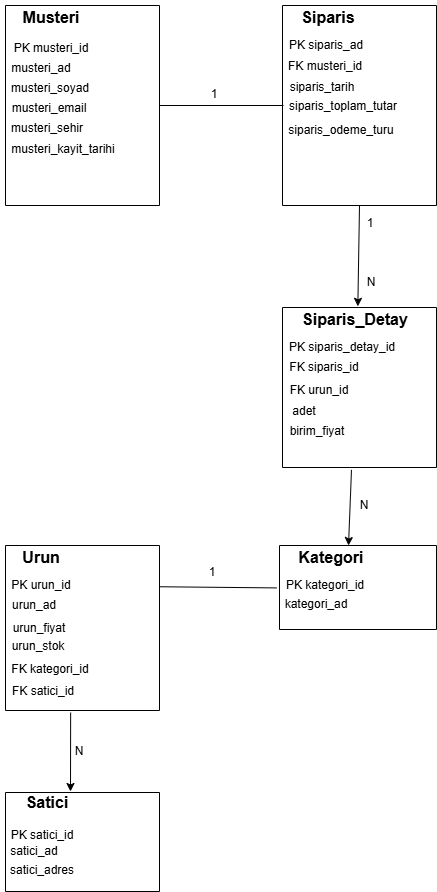

The diagram above was exported from draw.io. Its source (the exported page's mxGraphModel, read from the mxfile embedded in the PNG):
<mxGraphModel dx="1042" dy="562" grid="0" gridSize="10" guides="1" tooltips="1" connect="1" arrows="1" fold="1" page="1" pageScale="1" pageWidth="827" pageHeight="1169" background="none" math="0" shadow="0">
  <root>
    <mxCell id="0" />
    <mxCell id="1" parent="0" />
    <mxCell id="U6aI4MsRJzXsK7i6aP9H-1" value="" style="swimlane;startSize=0;" parent="1" vertex="1">
      <mxGeometry x="60" y="589" width="154" height="165" as="geometry" />
    </mxCell>
    <mxCell id="U6aI4MsRJzXsK7i6aP9H-2" value="&lt;b&gt;&lt;font style=&quot;font-size: 16px;&quot;&gt;Urun&lt;/font&gt;&lt;/b&gt;" style="text;html=1;align=center;verticalAlign=middle;resizable=0;points=[];autosize=1;strokeColor=none;fillColor=none;" parent="U6aI4MsRJzXsK7i6aP9H-1" vertex="1">
      <mxGeometry x="7" y="-5" width="55" height="31" as="geometry" />
    </mxCell>
    <mxCell id="U6aI4MsRJzXsK7i6aP9H-3" value="PK urun_id" style="text;html=1;align=center;verticalAlign=middle;resizable=0;points=[];autosize=1;strokeColor=none;fillColor=none;" parent="U6aI4MsRJzXsK7i6aP9H-1" vertex="1">
      <mxGeometry x="-4" y="26" width="77" height="26" as="geometry" />
    </mxCell>
    <mxCell id="U6aI4MsRJzXsK7i6aP9H-4" value="urun_ad" style="text;html=1;align=center;verticalAlign=middle;resizable=0;points=[];autosize=1;strokeColor=none;fillColor=none;" parent="U6aI4MsRJzXsK7i6aP9H-1" vertex="1">
      <mxGeometry x="-3" y="46" width="62" height="26" as="geometry" />
    </mxCell>
    <mxCell id="U6aI4MsRJzXsK7i6aP9H-5" value="urun_fiyat" style="text;html=1;align=center;verticalAlign=middle;resizable=0;points=[];autosize=1;strokeColor=none;fillColor=none;" parent="U6aI4MsRJzXsK7i6aP9H-1" vertex="1">
      <mxGeometry x="-3" y="69" width="71" height="26" as="geometry" />
    </mxCell>
    <mxCell id="U6aI4MsRJzXsK7i6aP9H-6" value="urun_stok" style="text;html=1;align=center;verticalAlign=middle;resizable=0;points=[];autosize=1;strokeColor=none;fillColor=none;" parent="U6aI4MsRJzXsK7i6aP9H-1" vertex="1">
      <mxGeometry x="-4" y="87" width="71" height="26" as="geometry" />
    </mxCell>
    <mxCell id="U6aI4MsRJzXsK7i6aP9H-7" value="FK kategori_id" style="text;html=1;align=center;verticalAlign=middle;resizable=0;points=[];autosize=1;strokeColor=none;fillColor=none;" parent="U6aI4MsRJzXsK7i6aP9H-1" vertex="1">
      <mxGeometry x="-4" y="110" width="95" height="26" as="geometry" />
    </mxCell>
    <mxCell id="U6aI4MsRJzXsK7i6aP9H-47" value="FK satici_id" style="text;html=1;align=center;verticalAlign=middle;resizable=0;points=[];autosize=1;strokeColor=none;fillColor=none;" parent="U6aI4MsRJzXsK7i6aP9H-1" vertex="1">
      <mxGeometry x="-3" y="132" width="80" height="26" as="geometry" />
    </mxCell>
    <mxCell id="U6aI4MsRJzXsK7i6aP9H-9" value="" style="swimlane;startSize=0;" parent="1" vertex="1">
      <mxGeometry x="60" y="49" width="154" height="200" as="geometry" />
    </mxCell>
    <mxCell id="U6aI4MsRJzXsK7i6aP9H-10" value="&lt;b&gt;&lt;font style=&quot;font-size: 16px;&quot;&gt;Musteri&lt;/font&gt;&lt;/b&gt;" style="text;html=1;align=center;verticalAlign=middle;resizable=0;points=[];autosize=1;strokeColor=none;fillColor=none;" parent="U6aI4MsRJzXsK7i6aP9H-9" vertex="1">
      <mxGeometry x="7" y="-5" width="75" height="31" as="geometry" />
    </mxCell>
    <mxCell id="U6aI4MsRJzXsK7i6aP9H-11" value="PK musteri_id" style="text;html=1;align=center;verticalAlign=middle;resizable=0;points=[];autosize=1;strokeColor=none;fillColor=none;" parent="U6aI4MsRJzXsK7i6aP9H-9" vertex="1">
      <mxGeometry x="-2" y="29" width="93" height="26" as="geometry" />
    </mxCell>
    <mxCell id="U6aI4MsRJzXsK7i6aP9H-12" value="musteri_ad" style="text;html=1;align=center;verticalAlign=middle;resizable=0;points=[];autosize=1;strokeColor=none;fillColor=none;" parent="U6aI4MsRJzXsK7i6aP9H-9" vertex="1">
      <mxGeometry x="-4" y="49" width="77" height="26" as="geometry" />
    </mxCell>
    <mxCell id="U6aI4MsRJzXsK7i6aP9H-13" value="musteri_soyad" style="text;html=1;align=center;verticalAlign=middle;resizable=0;points=[];autosize=1;strokeColor=none;fillColor=none;" parent="U6aI4MsRJzXsK7i6aP9H-9" vertex="1">
      <mxGeometry x="-4" y="69" width="96" height="26" as="geometry" />
    </mxCell>
    <mxCell id="U6aI4MsRJzXsK7i6aP9H-14" value="musteri_email" style="text;html=1;align=center;verticalAlign=middle;resizable=0;points=[];autosize=1;strokeColor=none;fillColor=none;" parent="U6aI4MsRJzXsK7i6aP9H-9" vertex="1">
      <mxGeometry x="-4" y="89" width="93" height="26" as="geometry" />
    </mxCell>
    <mxCell id="U6aI4MsRJzXsK7i6aP9H-15" value="musteri_sehir" style="text;html=1;align=center;verticalAlign=middle;resizable=0;points=[];autosize=1;strokeColor=none;fillColor=none;" parent="U6aI4MsRJzXsK7i6aP9H-9" vertex="1">
      <mxGeometry x="-4" y="109" width="90" height="26" as="geometry" />
    </mxCell>
    <mxCell id="U6aI4MsRJzXsK7i6aP9H-16" value="musteri_kayit_tarihi" style="text;html=1;align=center;verticalAlign=middle;resizable=0;points=[];autosize=1;strokeColor=none;fillColor=none;" parent="U6aI4MsRJzXsK7i6aP9H-9" vertex="1">
      <mxGeometry x="-4" y="130" width="121" height="26" as="geometry" />
    </mxCell>
    <mxCell id="U6aI4MsRJzXsK7i6aP9H-24" value="" style="swimlane;startSize=0;" parent="1" vertex="1">
      <mxGeometry x="334" y="589" width="157" height="84" as="geometry" />
    </mxCell>
    <mxCell id="U6aI4MsRJzXsK7i6aP9H-25" value="&lt;b&gt;&lt;font style=&quot;font-size: 16px;&quot;&gt;Kategori&lt;/font&gt;&lt;/b&gt;" style="text;html=1;align=center;verticalAlign=middle;resizable=0;points=[];autosize=1;strokeColor=none;fillColor=none;" parent="U6aI4MsRJzXsK7i6aP9H-24" vertex="1">
      <mxGeometry x="9" y="-5" width="83" height="31" as="geometry" />
    </mxCell>
    <mxCell id="U6aI4MsRJzXsK7i6aP9H-26" value="PK kategori_id" style="text;html=1;align=center;verticalAlign=middle;resizable=0;points=[];autosize=1;strokeColor=none;fillColor=none;" parent="U6aI4MsRJzXsK7i6aP9H-24" vertex="1">
      <mxGeometry x="-3" y="26" width="96" height="26" as="geometry" />
    </mxCell>
    <mxCell id="U6aI4MsRJzXsK7i6aP9H-27" value="kategori_ad" style="text;html=1;align=center;verticalAlign=middle;resizable=0;points=[];autosize=1;strokeColor=none;fillColor=none;" parent="U6aI4MsRJzXsK7i6aP9H-24" vertex="1">
      <mxGeometry x="-5" y="45" width="81" height="26" as="geometry" />
    </mxCell>
    <mxCell id="U6aI4MsRJzXsK7i6aP9H-31" value="" style="swimlane;startSize=0;" parent="1" vertex="1">
      <mxGeometry x="337" y="351" width="154" height="160" as="geometry" />
    </mxCell>
    <mxCell id="U6aI4MsRJzXsK7i6aP9H-32" value="&lt;b&gt;&lt;font style=&quot;font-size: 16px;&quot;&gt;Siparis_Detay&lt;/font&gt;&lt;/b&gt;" style="text;html=1;align=center;verticalAlign=middle;resizable=0;points=[];autosize=1;strokeColor=none;fillColor=none;" parent="U6aI4MsRJzXsK7i6aP9H-31" vertex="1">
      <mxGeometry x="10" y="-5" width="124" height="31" as="geometry" />
    </mxCell>
    <mxCell id="U6aI4MsRJzXsK7i6aP9H-33" value="PK siparis_detay_id" style="text;html=1;align=center;verticalAlign=middle;resizable=0;points=[];autosize=1;strokeColor=none;fillColor=none;" parent="U6aI4MsRJzXsK7i6aP9H-31" vertex="1">
      <mxGeometry x="-3" y="26" width="124" height="26" as="geometry" />
    </mxCell>
    <mxCell id="U6aI4MsRJzXsK7i6aP9H-34" value="FK siparis_id" style="text;html=1;align=center;verticalAlign=middle;resizable=0;points=[];autosize=1;strokeColor=none;fillColor=none;" parent="U6aI4MsRJzXsK7i6aP9H-31" vertex="1">
      <mxGeometry x="-3" y="46" width="87" height="26" as="geometry" />
    </mxCell>
    <mxCell id="U6aI4MsRJzXsK7i6aP9H-35" value="FK urun_id" style="text;html=1;align=center;verticalAlign=middle;resizable=0;points=[];autosize=1;strokeColor=none;fillColor=none;" parent="U6aI4MsRJzXsK7i6aP9H-31" vertex="1">
      <mxGeometry x="-3" y="69" width="77" height="26" as="geometry" />
    </mxCell>
    <mxCell id="U6aI4MsRJzXsK7i6aP9H-36" value="adet" style="text;html=1;align=center;verticalAlign=middle;resizable=0;points=[];autosize=1;strokeColor=none;fillColor=none;" parent="U6aI4MsRJzXsK7i6aP9H-31" vertex="1">
      <mxGeometry y="90" width="41" height="26" as="geometry" />
    </mxCell>
    <mxCell id="U6aI4MsRJzXsK7i6aP9H-37" value="birim_fiyat" style="text;html=1;align=center;verticalAlign=middle;resizable=0;points=[];autosize=1;strokeColor=none;fillColor=none;" parent="U6aI4MsRJzXsK7i6aP9H-31" vertex="1">
      <mxGeometry x="-3" y="110" width="73" height="26" as="geometry" />
    </mxCell>
    <mxCell id="U6aI4MsRJzXsK7i6aP9H-38" value="" style="swimlane;startSize=0;" parent="1" vertex="1">
      <mxGeometry x="337" y="49" width="154" height="200" as="geometry" />
    </mxCell>
    <mxCell id="U6aI4MsRJzXsK7i6aP9H-39" value="&lt;b&gt;&lt;font style=&quot;font-size: 16px;&quot;&gt;Siparis&lt;/font&gt;&lt;/b&gt;" style="text;html=1;align=center;verticalAlign=middle;resizable=0;points=[];autosize=1;strokeColor=none;fillColor=none;" parent="U6aI4MsRJzXsK7i6aP9H-38" vertex="1">
      <mxGeometry x="9" y="-5" width="71" height="31" as="geometry" />
    </mxCell>
    <mxCell id="U6aI4MsRJzXsK7i6aP9H-40" value="PK siparis_ad" style="text;html=1;align=center;verticalAlign=middle;resizable=0;points=[];autosize=1;strokeColor=none;fillColor=none;" parent="U6aI4MsRJzXsK7i6aP9H-38" vertex="1">
      <mxGeometry x="-3" y="26" width="92" height="26" as="geometry" />
    </mxCell>
    <mxCell id="U6aI4MsRJzXsK7i6aP9H-41" value="FK musteri_id" style="text;html=1;align=center;verticalAlign=middle;resizable=0;points=[];autosize=1;strokeColor=none;fillColor=none;" parent="U6aI4MsRJzXsK7i6aP9H-38" vertex="1">
      <mxGeometry x="-4" y="47" width="92" height="26" as="geometry" />
    </mxCell>
    <mxCell id="U6aI4MsRJzXsK7i6aP9H-42" value="siparis_tarih" style="text;html=1;align=center;verticalAlign=middle;resizable=0;points=[];autosize=1;strokeColor=none;fillColor=none;" parent="U6aI4MsRJzXsK7i6aP9H-38" vertex="1">
      <mxGeometry x="-3" y="68" width="83" height="26" as="geometry" />
    </mxCell>
    <mxCell id="U6aI4MsRJzXsK7i6aP9H-43" value="siparis_toplam_tutar" style="text;html=1;align=center;verticalAlign=middle;resizable=0;points=[];autosize=1;strokeColor=none;fillColor=none;" parent="U6aI4MsRJzXsK7i6aP9H-38" vertex="1">
      <mxGeometry x="-3" y="87" width="126" height="26" as="geometry" />
    </mxCell>
    <mxCell id="U6aI4MsRJzXsK7i6aP9H-44" value="siparis_odeme_turu" style="text;html=1;align=center;verticalAlign=middle;resizable=0;points=[];autosize=1;strokeColor=none;fillColor=none;" parent="U6aI4MsRJzXsK7i6aP9H-38" vertex="1">
      <mxGeometry x="-4" y="111" width="123" height="26" as="geometry" />
    </mxCell>
    <mxCell id="U6aI4MsRJzXsK7i6aP9H-48" value="" style="swimlane;startSize=0;" parent="1" vertex="1">
      <mxGeometry x="60" y="836" width="154" height="99" as="geometry" />
    </mxCell>
    <mxCell id="U6aI4MsRJzXsK7i6aP9H-49" value="&lt;b&gt;&lt;font style=&quot;font-size: 16px;&quot;&gt;Satici&lt;/font&gt;&lt;/b&gt;" style="text;html=1;align=center;verticalAlign=middle;resizable=0;points=[];autosize=1;strokeColor=none;fillColor=none;" parent="U6aI4MsRJzXsK7i6aP9H-48" vertex="1">
      <mxGeometry x="10" y="-7" width="61" height="31" as="geometry" />
    </mxCell>
    <mxCell id="U6aI4MsRJzXsK7i6aP9H-50" value="PK satici_id" style="text;html=1;align=center;verticalAlign=middle;resizable=0;points=[];autosize=1;strokeColor=none;fillColor=none;" parent="U6aI4MsRJzXsK7i6aP9H-48" vertex="1">
      <mxGeometry x="-5" y="29" width="81" height="26" as="geometry" />
    </mxCell>
    <mxCell id="U6aI4MsRJzXsK7i6aP9H-51" value="satici_ad" style="text;html=1;align=center;verticalAlign=middle;resizable=0;points=[];autosize=1;strokeColor=none;fillColor=none;" parent="U6aI4MsRJzXsK7i6aP9H-48" vertex="1">
      <mxGeometry x="-5" y="45" width="65" height="26" as="geometry" />
    </mxCell>
    <mxCell id="U6aI4MsRJzXsK7i6aP9H-52" value="satici_adres" style="text;html=1;align=center;verticalAlign=middle;resizable=0;points=[];autosize=1;strokeColor=none;fillColor=none;" parent="U6aI4MsRJzXsK7i6aP9H-48" vertex="1">
      <mxGeometry x="-5" y="64" width="82" height="26" as="geometry" />
    </mxCell>
    <mxCell id="U6aI4MsRJzXsK7i6aP9H-54" value="" style="line;strokeWidth=1;rotatable=0;dashed=0;labelPosition=right;align=left;verticalAlign=middle;spacingTop=0;spacingLeft=6;points=[];portConstraint=eastwest;" parent="1" vertex="1">
      <mxGeometry x="214" y="144" width="124" height="10" as="geometry" />
    </mxCell>
    <mxCell id="U6aI4MsRJzXsK7i6aP9H-55" value="1" style="text;html=1;align=center;verticalAlign=middle;resizable=0;points=[];autosize=1;strokeColor=none;fillColor=none;" parent="1" vertex="1">
      <mxGeometry x="255" y="124" width="25" height="26" as="geometry" />
    </mxCell>
    <mxCell id="U6aI4MsRJzXsK7i6aP9H-56" value="" style="endArrow=classic;html=1;rounded=0;exitX=0.5;exitY=1;exitDx=0;exitDy=0;entryX=0.527;entryY=0.123;entryDx=0;entryDy=0;entryPerimeter=0;" parent="1" source="U6aI4MsRJzXsK7i6aP9H-38" target="U6aI4MsRJzXsK7i6aP9H-32" edge="1">
      <mxGeometry width="50" height="50" relative="1" as="geometry">
        <mxPoint x="494" y="308" as="sourcePoint" />
        <mxPoint x="544" y="258" as="targetPoint" />
      </mxGeometry>
    </mxCell>
    <mxCell id="U6aI4MsRJzXsK7i6aP9H-60" value="1" style="text;html=1;align=center;verticalAlign=middle;resizable=0;points=[];autosize=1;strokeColor=none;fillColor=none;" parent="1" vertex="1">
      <mxGeometry x="411" y="253" width="25" height="26" as="geometry" />
    </mxCell>
    <mxCell id="U6aI4MsRJzXsK7i6aP9H-61" value="N" style="text;html=1;align=center;verticalAlign=middle;resizable=0;points=[];autosize=1;strokeColor=none;fillColor=none;" parent="1" vertex="1">
      <mxGeometry x="411" y="312" width="27" height="26" as="geometry" />
    </mxCell>
    <mxCell id="U6aI4MsRJzXsK7i6aP9H-62" value="" style="endArrow=classic;html=1;rounded=0;entryX=0.723;entryY=0.161;entryDx=0;entryDy=0;entryPerimeter=0;exitX=0.448;exitY=1.015;exitDx=0;exitDy=0;exitPerimeter=0;" parent="1" source="U6aI4MsRJzXsK7i6aP9H-31" target="U6aI4MsRJzXsK7i6aP9H-25" edge="1">
      <mxGeometry width="50" height="50" relative="1" as="geometry">
        <mxPoint x="406" y="512" as="sourcePoint" />
        <mxPoint x="608" y="514" as="targetPoint" />
      </mxGeometry>
    </mxCell>
    <mxCell id="U6aI4MsRJzXsK7i6aP9H-63" value="N" style="text;html=1;align=center;verticalAlign=middle;resizable=0;points=[];autosize=1;strokeColor=none;fillColor=none;" parent="1" vertex="1">
      <mxGeometry x="404" y="535" width="27" height="26" as="geometry" />
    </mxCell>
    <mxCell id="U6aI4MsRJzXsK7i6aP9H-64" value="" style="endArrow=none;html=1;rounded=0;entryX=0;entryY=0.631;entryDx=0;entryDy=0;entryPerimeter=0;exitX=1;exitY=0.25;exitDx=0;exitDy=0;" parent="1" source="U6aI4MsRJzXsK7i6aP9H-1" target="U6aI4MsRJzXsK7i6aP9H-26" edge="1">
      <mxGeometry width="50" height="50" relative="1" as="geometry">
        <mxPoint x="248" y="673" as="sourcePoint" />
        <mxPoint x="298" y="623" as="targetPoint" />
      </mxGeometry>
    </mxCell>
    <mxCell id="U6aI4MsRJzXsK7i6aP9H-65" value="1" style="text;html=1;align=center;verticalAlign=middle;resizable=0;points=[];autosize=1;strokeColor=none;fillColor=none;" parent="1" vertex="1">
      <mxGeometry x="253" y="602" width="25" height="26" as="geometry" />
    </mxCell>
    <mxCell id="U6aI4MsRJzXsK7i6aP9H-66" value="" style="endArrow=classic;html=1;rounded=0;exitX=0.423;exitY=1.013;exitDx=0;exitDy=0;exitPerimeter=0;" parent="1" source="U6aI4MsRJzXsK7i6aP9H-1" edge="1">
      <mxGeometry width="50" height="50" relative="1" as="geometry">
        <mxPoint x="284" y="840" as="sourcePoint" />
        <mxPoint x="125" y="835" as="targetPoint" />
      </mxGeometry>
    </mxCell>
    <mxCell id="U6aI4MsRJzXsK7i6aP9H-67" value="N" style="text;html=1;align=center;verticalAlign=middle;resizable=0;points=[];autosize=1;strokeColor=none;fillColor=none;" parent="1" vertex="1">
      <mxGeometry x="119" y="781" width="27" height="26" as="geometry" />
    </mxCell>
  </root>
</mxGraphModel>